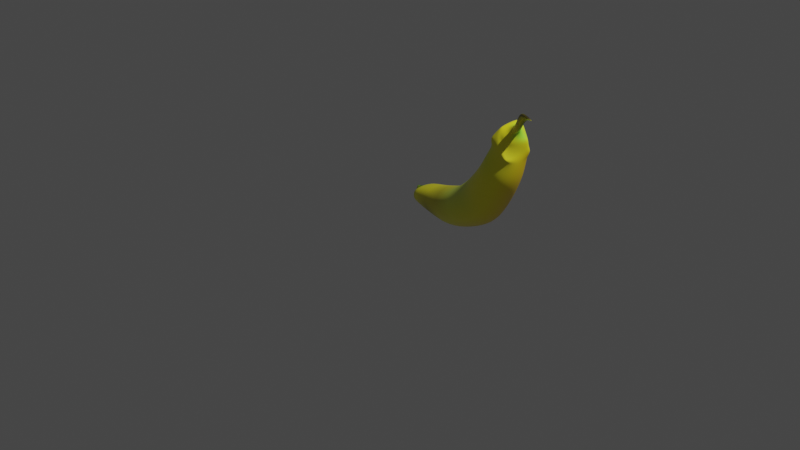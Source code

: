 # Source: banana.blend  (saved by Blender 2.90.8; exported with 4.5.12 LTS)
import bpy
from mathutils import Matrix  # noqa: F401  (used for matrix-valued properties, if any)

bpy.ops.wm.read_factory_settings(use_empty=True)
scene = bpy.context.scene
scene.name = 'Scene'

# ---- collections
col_collection = bpy.data.collections.new('Collection'); scene.collection.children.link(col_collection)

# ---- materials (node trees are filled in below, after node groups)
mat_material = bpy.data.materials.new('Material')
mat_material.alpha_threshold = 0.0
mat_material.use_transparent_shadow = False
mat_material.line_color = (0.0, 0.0, 0.0, 1.0)

# ---- material node trees
mat_material.use_nodes = True; mat_material.node_tree.nodes.clear()
_N = mat_material.node_tree.nodes; _L = mat_material.node_tree.links
n0 = _N.new('ShaderNodeVertexColor'); n0.name = 'Vertex Color'; n0.location = (-198, 190)
n1 = _N.new('ShaderNodeBsdfPrincipled'); n1.name = 'Principled BSDF'; n1.location = (10, 300)
n1.distribution = 'GGX'
n1.subsurface_method = 'BURLEY'
n1.inputs[2].default_value = 0.4
n1.inputs[3].default_value = 1.45
n1.inputs[27].default_value = (0.0, 0.0, 0.0, 1.0)
n1.inputs[28].default_value = 1.0
n2 = _N.new('ShaderNodeOutputMaterial'); n2.name = 'Material Output'; n2.location = (350, 376)
n3 = _N.new('ShaderNodeTexWave'); n3.name = 'Wave Texture'; n3.location = (286, 95)
n3.bands_direction = 'DIAGONAL'
n3.wave_profile = 'TRI'
n3.inputs[1].default_value = 100.0
n3.inputs[2].default_value = 1000.0
n3.inputs[3].default_value = 10.8
n3.inputs[4].default_value = 9.8
_L.new(n0.outputs[0], n1.inputs[0])
_L.new(n1.outputs[0], n2.inputs[0])
_L.new(n1.outputs[0], n3.inputs[0])
n2.is_active_output = True

# ---- world
world_world = bpy.data.worlds.new('World'); scene.world = world_world
world_world.use_nodes = True; world_world.node_tree.nodes.clear()
_N = world_world.node_tree.nodes; _L = world_world.node_tree.links
n0 = _N.new('ShaderNodeOutputWorld'); n0.name = 'World Output'; n0.location = (300, 300)
n1 = _N.new('ShaderNodeBackground'); n1.name = 'Background'; n1.location = (10, 300)
n1.inputs[0].default_value = (0.05088, 0.05088, 0.05088, 1.0)
_L.new(n1.outputs[0], n0.inputs[0])
n0.is_active_output = True
world_world.color = (0.05088, 0.05088, 0.05088)
world_world.use_sun_shadow = False
world_world.sun_shadow_jitter_overblur = 0.0

# ---- cameras
cam_camera = bpy.data.cameras.new('Camera')
cam_camera.clip_end = 100.0
cam_camera.ortho_scale = 7.314

# ---- lights
light_light = bpy.data.lights.new('Light', 'POINT')
light_light.transmission_factor = 0.0
light_light.energy = 1000.0
light_light.shadow_soft_size = 0.1
light_light.shadow_maximum_resolution = 0.006
light_light.use_absolute_resolution = True

# ---- meshes
me_cube = bpy.data.meshes.new('Cube')
me_cube.from_pydata([(-0.4044, 1.017, -0.2156), (-0.5998, 0.8374, -0.09541), (-0.5914, 0.82, -0.0449), (-0.5687, 0.9088, -0.1378), (-0.4444, 0.7125, -0.08157), (-0.5514, 0.7513, -0.147), (-0.4178, 0.5761, 0.06966), (-0.4683, 0.582, -0.2398), (-0.2536, 1.019, 0.09859), (-0.1874, 0.9961, -0.3989), (-0.5888, 0.7452, -0.09551), (-0.5135, 0.6891, -0.1669), (-0.5782, 0.8698, -0.134), (-0.5167, 0.6221, -0.001081), (-0.6279, 0.8115, -0.0004577), (-0.5433, 0.7734, -0.1283), (-0.5897, 0.8083, -0.1241), (-0.5934, 0.8055, -0.1399), (-0.2207, 0.4895, 0.1556), (-0.169, 0.4733, -0.1801), (-0.04382, 1.004, 0.1355), (-0.03437, 0.8702, -0.3892), (-0.03752, 0.4288, 0.2599), (0.2163, 0.2703, -0.201), (0.1961, 0.9274, 0.2452), (0.3403, 0.8881, -0.3286), (0.2436, 0.307, 0.3178), (0.4378, 0.1655, -0.03045), (0.41, 0.8476, 0.3709), (0.7472, 0.7229, -0.1749), (0.473, 0.1991, 0.5605), (0.9253, 0.1233, 0.1167), (0.6287, 0.7624, 0.5856), (0.9577, 0.6343, 0.02868), (-0.5083, 0.8713, -0.09459), (-0.5382, 0.8228, -0.177), (-0.4661, 0.7592, -0.07288), (0.6208, 0.1355, 0.697), (1.014, 0.05214, 0.3686), (0.7798, 0.6907, 0.6539), (1.127, 0.5757, 0.2324), (0.7967, 0.09504, 0.875), (1.134, 0.02121, 0.5068), (0.937, 0.6344, 0.8575), (1.313, 0.4948, 0.5584), (0.8779, 0.1065, 1.049), (1.236, -0.01534, 0.6862), (1.014, 0.5705, 1.008), (1.378, 0.4943, 0.7348), (1.084, 0.2313, 1.253), (1.126, 0.1793, 1.259), (1.035, 0.1928, 1.189), (0.9375, 0.1323, 1.106), (1.127, 0.115, 1.142), (1.315, 0.1124, 0.9146), (1.219, 0.1786, 0.9588), (1.237, 0.1188, 1.033), (1.287, 0.2103, 1.109), (1.153, 0.149, 1.138), (1.199, 0.4274, 1.313), (1.222, 0.3671, 1.353), (1.164, 0.4304, 1.272), (1.086, 0.508, 1.126), (1.117, 0.3448, 1.295), (1.374, 0.3568, 1.118), (1.34, 0.3516, 1.19), (1.37, 0.3471, 1.109), (1.394, 0.4491, 0.9387), (1.348, 0.3456, 1.066), (1.175, 0.2313, 1.264), (1.146, 0.2271, 1.279), (1.248, 0.1818, 1.223), (1.252, 0.1256, 1.184), (1.275, 0.2868, 1.325), (1.245, 0.3531, 1.321), (1.333, 0.2818, 1.259), (1.342, 0.3066, 1.165), (1.272, 0.2279, 1.298), (1.333, 0.163, 1.207), (1.293, 0.242, 1.325), (1.388, 0.2199, 1.297), (1.386, 0.132, 1.545), (1.443, 0.0866, 1.522), (1.318, 0.2419, 1.488), (1.498, 0.1827, 1.448), (1.552, 0.07341, 1.514), (1.631, 0.01522, 1.485), (1.532, 0.1247, 1.474), (1.652, 0.109, 1.439)], [], [(2, 3, 16, 5), (0, 4, 15, 14), (17, 15, 5, 16), (0, 14, 2, 8, 9), (8, 6, 18, 20), (4, 0, 9, 7), (4, 7, 11, 35), (7, 6, 13, 11), (2, 5, 10, 12), (5, 15, 36, 10), (6, 8, 34, 13), (10, 36, 35, 11, 13, 34, 12), (1, 14, 15, 17), (3, 1, 17, 16), (3, 2, 14, 1), (21, 20, 24, 25), (9, 8, 20, 21), (6, 7, 19, 18), (7, 9, 21, 19), (25, 24, 28, 29), (18, 19, 23, 22), (19, 21, 25, 23), (20, 18, 22, 24), (27, 29, 33, 31), (22, 23, 27, 26), (23, 25, 29, 27), (24, 22, 26, 28), (33, 32, 39, 40), (28, 26, 30, 32), (29, 28, 32, 33), (26, 27, 31, 30), (8, 2, 12, 34), (15, 4, 35, 36), (40, 39, 43, 44), (30, 31, 38, 37), (31, 33, 40, 38), (32, 30, 37, 39), (42, 44, 48, 46), (37, 38, 42, 41), (38, 40, 44, 42), (39, 37, 41, 43), (59, 65, 68, 61), (43, 41, 45, 47), (44, 43, 47, 48), (41, 42, 46, 45), (55, 66, 64, 57), (45, 46, 54, 52), (76, 72, 57, 64), (53, 56, 58, 50), (48, 47, 62, 67), (46, 48, 67, 54), (47, 45, 52, 62), (72, 70, 50, 58), (51, 52, 53), (54, 55, 56), (74, 76, 65, 59), (76, 64, 65), (61, 62, 63), (66, 67, 68), (49, 51, 53, 50), (52, 54, 56, 53), (55, 57, 58, 56), (73, 69, 77, 79), (59, 61, 63, 60), (62, 52, 51, 63), (49, 50, 70), (59, 60, 74), (64, 66, 68, 65), (67, 62, 61, 68), (54, 67, 66, 55), (57, 72, 58), (63, 51, 49, 60), (71, 69, 70, 72), (69, 73, 74, 70), (73, 75, 76, 74), (75, 71, 72, 76), (70, 74, 60, 49), (80, 79, 83, 84), (75, 73, 79, 80), (69, 71, 78, 77), (71, 75, 80, 78), (84, 83, 87, 88), (77, 78, 82, 81), (78, 80, 84, 82), (79, 77, 81, 83), (88, 87, 85, 86), (81, 82, 86, 85), (82, 84, 88, 86), (83, 81, 85, 87)])
me_cube.polygons.foreach_set('use_smooth', [True] * 89)
_uv = me_cube.uv_layers.new(name='UVMap')
_uv.uv.foreach_set('vector', [0.625, 0.5, 0.875, 0.5, 0.875, 0.75, 0.625, 0.75, 0.375, 0.5, 0.375, 0.75, 0.375, 0.75, 0.375, 0.5, 0.375, 1.0, 0.435, 0.75, 0.625, 0.75, 0.625, 1.0, 0.375, 0.5, 0.435, 0.5, 0.625, 0.5, 0.625, 0.5, 0.375, 0.5, 0.625, 0.5, 0.625, 0.75, 0.625, 0.75, 0.625, 0.5, 0.375, 0.75, 0.375, 0.5, 0.375, 0.5, 0.375, 0.75, 0.375, 0.75, 0.375, 0.75, 0.375, 0.75, 0.375, 0.75, 0.375, 0.75, 0.625, 0.75, 0.625, 0.75, 0.375, 0.75, 0.625, 0.5, 0.625, 0.75, 0.625, 0.75, 0.625, 0.5, 0.625, 0.75, 0.435, 0.75, 0.435, 0.75, 0.625, 0.75, 0.625, 0.75, 0.625, 0.5, 0.625, 0.5, 0.625, 0.75, 0.625, 0.75, 0.435, 0.75, 0.375, 0.75, 0.375, 0.75, 0.625, 0.75, 0.625, 0.5, 0.625, 0.5, 0.125, 0.5, 0.375, 0.5, 0.375, 0.75, 0.125, 0.75, 0.625, 0.25, 0.375, 0.25, 0.375, 0.0, 0.625, 0.0, 0.625, 0.25, 0.625, 0.5, 0.375, 0.5, 0.375, 0.25, 0.375, 0.5, 0.625, 0.5, 0.625, 0.5, 0.375, 0.5, 0.375, 0.5, 0.625, 0.5, 0.625, 0.5, 0.375, 0.5, 0.625, 0.75, 0.375, 0.75, 0.375, 0.75, 0.625, 0.75, 0.375, 0.75, 0.375, 0.5, 0.375, 0.5, 0.375, 0.75, 0.375, 0.5, 0.625, 0.5, 0.625, 0.5, 0.375, 0.5, 0.625, 0.75, 0.375, 0.75, 0.375, 0.75, 0.625, 0.75, 0.375, 0.75, 0.375, 0.5, 0.375, 0.5, 0.375, 0.75, 0.625, 0.5, 0.625, 0.75, 0.625, 0.75, 0.625, 0.5, 0.375, 0.75, 0.375, 0.5, 0.375, 0.5, 0.375, 0.75, 0.625, 0.75, 0.375, 0.75, 0.375, 0.75, 0.625, 0.75, 0.375, 0.75, 0.375, 0.5, 0.375, 0.5, 0.375, 0.75, 0.625, 0.5, 0.625, 0.75, 0.625, 0.75, 0.625, 0.5, 0.375, 0.5, 0.625, 0.5, 0.625, 0.5, 0.375, 0.5, 0.625, 0.5, 0.625, 0.75, 0.625, 0.75, 0.625, 0.5, 0.375, 0.5, 0.625, 0.5, 0.625, 0.5, 0.375, 0.5, 0.625, 0.75, 0.375, 0.75, 0.375, 0.75, 0.625, 0.75, 0.625, 0.5, 0.625, 0.5, 0.625, 0.5, 0.625, 0.5, 0.375, 0.75, 0.375, 0.75, 0.375, 0.75, 0.375, 0.75, 0.375, 0.5, 0.625, 0.5, 0.625, 0.5, 0.375, 0.5, 0.625, 0.75, 0.375, 0.75, 0.375, 0.75, 0.625, 0.75, 0.375, 0.75, 0.375, 0.5, 0.375, 0.5, 0.375, 0.75, 0.625, 0.5, 0.625, 0.75, 0.625, 0.75, 0.625, 0.5, 0.375, 0.75, 0.375, 0.5, 0.375, 0.5, 0.375, 0.75, 0.625, 0.75, 0.375, 0.75, 0.375, 0.75, 0.625, 0.75, 0.375, 0.75, 0.375, 0.5, 0.375, 0.5, 0.375, 0.75, 0.625, 0.5, 0.625, 0.75, 0.625, 0.75, 0.625, 0.5, 0.5949, 0.5119, 0.4076, 0.5119, 0.3977, 0.5053, 0.6049, 0.5053, 0.625, 0.5, 0.625, 0.75, 0.625, 0.75, 0.625, 0.5, 0.375, 0.5, 0.625, 0.5, 0.625, 0.5, 0.375, 0.5, 0.625, 0.75, 0.375, 0.75, 0.375, 0.75, 0.625, 0.75, 0.3815, 0.7373, 0.3815, 0.5118, 0.3948, 0.5205, 0.3948, 0.7286, 0.625, 0.75, 0.375, 0.75, 0.375, 0.75, 0.625, 0.75, 0.4097, 0.5227, 0.4097, 0.7272, 0.3948, 0.7286, 0.3948, 0.5205, 0.6068, 0.7456, 0.395, 0.7456, 0.4079, 0.7372, 0.594, 0.7372, 0.375, 0.5, 0.625, 0.5, 0.625, 0.5, 0.375, 0.5, 0.375, 0.75, 0.375, 0.5, 0.375, 0.5, 0.375, 0.75, 0.625, 0.5, 0.625, 0.75, 0.625, 0.75, 0.625, 0.5, 0.4099, 0.7273, 0.5903, 0.7273, 0.594, 0.7372, 0.4079, 0.7372, 0.6166, 0.7351, 0.625, 0.75, 0.6068, 0.7456, 0.375, 0.75, 0.3815, 0.7373, 0.395, 0.7456, 0.5904, 0.5225, 0.4099, 0.5226, 0.4076, 0.5119, 0.5949, 0.5119, 0.41, 0.5226, 0.3948, 0.5205, 0.4076, 0.5119, 0.6049, 0.5053, 0.625, 0.5, 0.6166, 0.5136, 0.3815, 0.5118, 0.375, 0.5, 0.3977, 0.5053, 0.6072, 0.7289, 0.6166, 0.7351, 0.6068, 0.7456, 0.594, 0.7372, 0.625, 0.75, 0.375, 0.75, 0.395, 0.7456, 0.6068, 0.7456, 0.3815, 0.7373, 0.3948, 0.7286, 0.4079, 0.7372, 0.395, 0.7456, 0.5864, 0.5253, 0.5864, 0.7247, 0.5864, 0.7247, 0.5864, 0.5253, 0.5949, 0.5119, 0.6049, 0.5053, 0.6166, 0.5136, 0.6072, 0.5198, 0.625, 0.5, 0.625, 0.75, 0.6166, 0.7351, 0.6166, 0.5136, 0.6072, 0.7289, 0.594, 0.7372, 0.5905, 0.7271, 0.5949, 0.5119, 0.6072, 0.5198, 0.5905, 0.5226, 0.3948, 0.5205, 0.3815, 0.5118, 0.3977, 0.5053, 0.4076, 0.5119, 0.375, 0.5, 0.625, 0.5, 0.6049, 0.5053, 0.3977, 0.5053, 0.375, 0.75, 0.375, 0.5, 0.3815, 0.5118, 0.3815, 0.7373, 0.3948, 0.7286, 0.4099, 0.7272, 0.4079, 0.7372, 0.6166, 0.5136, 0.6166, 0.7351, 0.6072, 0.7289, 0.6072, 0.5198, 0.4136, 0.7247, 0.5864, 0.7247, 0.5903, 0.7273, 0.4099, 0.7273, 0.5864, 0.7247, 0.5864, 0.5253, 0.5906, 0.5227, 0.5905, 0.7272, 0.5864, 0.5253, 0.4136, 0.5253, 0.4099, 0.5226, 0.5904, 0.5225, 0.4136, 0.5253, 0.4136, 0.7247, 0.4097, 0.7272, 0.4097, 0.5227, 0.5905, 0.7272, 0.5906, 0.5227, 0.6072, 0.5198, 0.6072, 0.7289, 0.4136, 0.5253, 0.5864, 0.5253, 0.5864, 0.5253, 0.4136, 0.5253, 0.4136, 0.5253, 0.5864, 0.5253, 0.5864, 0.5253, 0.4136, 0.5253, 0.5864, 0.7247, 0.4136, 0.7247, 0.4136, 0.7247, 0.5864, 0.7247, 0.4136, 0.7247, 0.4136, 0.5253, 0.4136, 0.5253, 0.4136, 0.7247, 0.4136, 0.5253, 0.5864, 0.5253, 0.5864, 0.5253, 0.4136, 0.5253, 0.5864, 0.7247, 0.4136, 0.7247, 0.4136, 0.7247, 0.5864, 0.7247, 0.4136, 0.7247, 0.4136, 0.5253, 0.4136, 0.5253, 0.4136, 0.7247, 0.5864, 0.5253, 0.5864, 0.7247, 0.5864, 0.7247, 0.5864, 0.5253, 0.4136, 0.5253, 0.5864, 0.5253, 0.5864, 0.7247, 0.4136, 0.7247, 0.5864, 0.7247, 0.4136, 0.7247, 0.4136, 0.7247, 0.5864, 0.7247, 0.4136, 0.7247, 0.4136, 0.5253, 0.4136, 0.5253, 0.4136, 0.7247, 0.5864, 0.5253, 0.5864, 0.7247, 0.5864, 0.7247, 0.5864, 0.5253])
_ca = me_cube.color_attributes.new('Col', 'BYTE_COLOR', 'CORNER')
_ca.data.foreach_set('color', [0.09084, 0.1812, 0.016, 1.0, 0.04519, 0.2961, 0.01764, 1.0, 0.3613, 0.3813, 0.009721, 1.0, 0.03689, 0.02956, 0.006049, 1.0, 0.8632, 0.8632, 0.02122, 1.0, 0.08022, 0.1356, 0.01298, 1.0, 0.0319, 0.01521, 0.004777, 1.0, 0.1248, 0.2831, 0.02217, 1.0, 0.6795, 0.6308, 0.0137, 1.0, 0.0319, 0.01521, 0.004777, 1.0, 0.03689, 0.02956, 0.006049, 1.0, 0.3613, 0.3813, 0.009721, 1.0, 0.8632, 0.8632, 0.02122, 1.0, 0.1248, 0.2831, 0.02217, 1.0, 0.09084, 0.1812, 0.016, 1.0, 1.0, 0.9216, 0.0185, 1.0, 1.0, 0.9216, 0.0185, 1.0, 1.0, 0.9216, 0.0185, 1.0, 0.9911, 0.9301, 0.0185, 1.0, 0.9647, 0.8963, 0.0185, 1.0, 0.9911, 0.9131, 0.0185, 1.0, 0.08022, 0.1356, 0.01298, 1.0, 0.8632, 0.8632, 0.02122, 1.0, 1.0, 0.9216, 0.0185, 1.0, 1.0, 0.9216, 0.0185, 1.0, 0.08022, 0.1356, 0.01298, 1.0, 1.0, 0.9216, 0.0185, 1.0, 0.552, 0.6724, 0.02519, 1.0, 0.0331, 0.0185, 0.005182, 1.0, 1.0, 0.9216, 0.0185, 1.0, 0.9911, 0.9301, 0.0185, 1.0, 0.8469, 0.8469, 0.02217, 1.0, 0.552, 0.6724, 0.02519, 1.0, 0.09084, 0.1812, 0.016, 1.0, 0.03689, 0.02956, 0.006049, 1.0, 0.04231, 0.04231, 0.006995, 1.0, 0.02519, 0.06848, 0.006049, 1.0, 0.03689, 0.02956, 0.006049, 1.0, 0.0319, 0.01521, 0.004777, 1.0, 1.0, 0.9216, 0.0185, 1.0, 0.04231, 0.04231, 0.006995, 1.0, 0.9911, 0.9301, 0.0185, 1.0, 1.0, 0.9216, 0.0185, 1.0, 0.1248, 1.0, 0.04667, 1.0, 0.8469, 0.8469, 0.02217, 1.0, 0.04231, 0.04231, 0.006995, 1.0, 1.0, 0.9216, 0.0185, 1.0, 0.0331, 0.0185, 0.005182, 1.0, 0.552, 0.6724, 0.02519, 1.0, 0.8469, 0.8469, 0.02217, 1.0, 0.1248, 1.0, 0.04667, 1.0, 0.02519, 0.06848, 0.006049, 1.0, 0.2232, 0.2623, 0.009721, 1.0, 0.1248, 0.2831, 0.02217, 1.0, 0.0319, 0.01521, 0.004777, 1.0, 0.6795, 0.6308, 0.0137, 1.0, 0.04519, 0.2961, 0.01764, 1.0, 0.2232, 0.2623, 0.009721, 1.0, 0.6795, 0.6308, 0.0137, 1.0, 0.3613, 0.3813, 0.009721, 1.0, 0.04519, 0.2961, 0.01764, 1.0, 0.09084, 0.1812, 0.016, 1.0, 0.1248, 0.2831, 0.02217, 1.0, 0.2232, 0.2623, 0.009721, 1.0, 1.0, 0.9216, 0.0185, 1.0, 0.9911, 0.9131, 0.0185, 1.0, 1.0, 0.9216, 0.0185, 1.0, 0.9301, 0.9387, 0.01444, 1.0, 1.0, 0.9216, 0.0185, 1.0, 1.0, 0.9216, 0.0185, 1.0, 0.9911, 0.9131, 0.0185, 1.0, 1.0, 0.9216, 0.0185, 1.0, 0.9911, 0.9301, 0.0185, 1.0, 1.0, 0.9216, 0.0185, 1.0, 0.4397, 0.4072, 0.01033, 1.0, 0.9647, 0.8963, 0.0185, 1.0, 1.0, 0.9216, 0.0185, 1.0, 1.0, 0.9216, 0.0185, 1.0, 1.0, 0.9216, 0.0185, 1.0, 0.4397, 0.4072, 0.01033, 1.0, 0.9301, 0.9387, 0.01444, 1.0, 1.0, 0.9216, 0.0185, 1.0, 0.4397, 0.4072, 0.01033, 1.0, 1.0, 0.6376, 0.005605, 1.0, 0.9647, 0.8963, 0.0185, 1.0, 0.4397, 0.4072, 0.01033, 1.0, 1.0, 0.9647, 0.04092, 1.0, 0.5395, 0.4969, 0.01298, 1.0, 0.4397, 0.4072, 0.01033, 1.0, 1.0, 0.9216, 0.0185, 1.0, 0.9301, 0.9387, 0.01444, 1.0, 1.0, 0.9647, 0.04092, 1.0, 0.9911, 0.9131, 0.0185, 1.0, 0.9647, 0.8963, 0.0185, 1.0, 0.5395, 0.4969, 0.01298, 1.0, 1.0, 0.9216, 0.0185, 1.0, 1.0, 0.956, 0.03955, 1.0, 1.0, 0.6376, 0.005605, 1.0, 1.0, 0.6376, 0.005605, 1.0, 1.0, 0.9301, 0.02315, 1.0, 0.5395, 0.4969, 0.01298, 1.0, 1.0, 0.9647, 0.04092, 1.0, 1.0, 0.956, 0.03955, 1.0, 0.6654, 0.807, 0.07227, 1.0, 1.0, 0.9647, 0.04092, 1.0, 0.9301, 0.9387, 0.01444, 1.0, 1.0, 0.6376, 0.005605, 1.0, 1.0, 0.956, 0.03955, 1.0, 1.0, 0.9216, 0.0185, 1.0, 0.5395, 0.4969, 0.01298, 1.0, 0.6654, 0.807, 0.07227, 1.0, 0.4397, 0.4072, 0.01033, 1.0, 1.0, 0.6376, 0.005605, 1.0, 0.4342, 0.402, 0.01033, 1.0, 0.4342, 0.402, 0.01033, 1.0, 1.0, 0.6654, 0.007499, 1.0, 0.4397, 0.4072, 0.01033, 1.0, 0.6654, 0.807, 0.07227, 1.0, 0.6654, 0.807, 0.07227, 1.0, 0.4342, 0.402, 0.01033, 1.0, 1.0, 0.6376, 0.005605, 1.0, 0.4397, 0.4072, 0.01033, 1.0, 0.4342, 0.402, 0.01033, 1.0, 1.0, 0.6376, 0.005605, 1.0, 0.6654, 0.807, 0.07227, 1.0, 1.0, 0.956, 0.03955, 1.0, 1.0, 0.9301, 0.02315, 1.0, 0.6654, 0.807, 0.07227, 1.0, 1.0, 0.9216, 0.0185, 1.0, 0.09084, 0.1812, 0.016, 1.0, 0.02519, 0.06848, 0.006049, 1.0, 0.1248, 1.0, 0.04667, 1.0, 0.0319, 0.01521, 0.004777, 1.0, 0.08022, 0.1356, 0.01298, 1.0, 0.0331, 0.0185, 0.005182, 1.0, 1.0, 0.9216, 0.0185, 1.0, 1.0, 0.6654, 0.007499, 1.0, 0.4342, 0.402, 0.01033, 1.0, 0.4342, 0.4072, 0.01096, 1.0, 1.0, 0.6376, 0.005605, 1.0, 0.6654, 0.807, 0.07227, 1.0, 1.0, 0.9301, 0.02315, 1.0, 1.0, 0.9216, 0.0185, 1.0, 0.8879, 0.9131, 0.05127, 1.0, 1.0, 0.9301, 0.02315, 1.0, 1.0, 0.6376, 0.005605, 1.0, 1.0, 0.6654, 0.007499, 1.0, 1.0, 0.9216, 0.0185, 1.0, 0.4342, 0.402, 0.01033, 1.0, 0.6654, 0.807, 0.07227, 1.0, 0.8879, 0.9131, 0.05127, 1.0, 0.4342, 0.402, 0.01033, 1.0, 1.0, 0.9216, 0.0185, 1.0, 1.0, 0.6376, 0.005605, 1.0, 1.0, 0.6376, 0.005605, 1.0, 1.0, 0.9301, 0.02315, 1.0, 0.8879, 0.9131, 0.05127, 1.0, 1.0, 0.9216, 0.0185, 1.0, 1.0, 0.9216, 0.0185, 1.0, 0.9647, 0.9473, 0.04519, 1.0, 1.0, 0.9216, 0.0185, 1.0, 1.0, 0.6654, 0.007499, 1.0, 1.0, 0.6376, 0.005605, 1.0, 1.0, 0.9216, 0.0185, 1.0, 0.4342, 0.402, 0.01033, 1.0, 0.8879, 0.9131, 0.05127, 1.0, 0.9647, 0.9473, 0.04519, 1.0, 0.4342, 0.4072, 0.01096, 1.0, 1.0, 0.9216, 0.0185, 1.0, 0.7454, 0.9473, 0.0356, 1.0, 1.0, 0.9216, 0.0185, 1.0, 1.0, 0.9216, 0.0185, 1.0, 0.4342, 0.4072, 0.01096, 1.0, 0.9647, 0.9473, 0.04519, 1.0, 0.7758, 0.8632, 0.06125, 1.0, 1.0, 0.9216, 0.0185, 1.0, 1.0, 0.6376, 0.005605, 1.0, 0.4342, 0.4072, 0.01096, 1.0, 1.0, 0.9216, 0.0185, 1.0, 1.0, 0.6376, 0.005605, 1.0, 0.9647, 0.9473, 0.04519, 1.0, 1.0, 0.9216, 0.0185, 1.0, 1.0, 0.9301, 0.02315, 1.0, 0.7758, 0.8632, 0.06125, 1.0, 1.0, 0.9473, 0.0319, 1.0, 1.0, 0.8714, 0.01681, 1.0, 0.9911, 0.9216, 0.01938, 1.0, 1.0, 0.9301, 0.02416, 1.0, 0.7758, 0.8632, 0.06125, 1.0, 1.0, 0.9301, 0.02315, 1.0, 1.0, 0.9387, 0.02956, 1.0, 0.8879, 0.9131, 0.05127, 1.0, 0.4125, 0.9823, 0.05781, 1.0, 1.0, 0.9216, 0.02029, 1.0, 1.0, 0.9301, 0.02416, 1.0, 0.9911, 0.9216, 0.01938, 1.0, 1.0, 0.9387, 0.03071, 1.0, 1.0, 0.956, 0.03434, 1.0, 1.0, 0.9387, 0.02732, 1.0, 0.9911, 0.9216, 0.02029, 1.0, 1.0, 0.6376, 0.005605, 1.0, 1.0, 0.9216, 0.0185, 1.0, 1.0, 0.9216, 0.0185, 1.0, 1.0, 0.6376, 0.005605, 1.0, 1.0, 0.9301, 0.02315, 1.0, 1.0, 0.6376, 0.005605, 1.0, 1.0, 0.6376, 0.005605, 1.0, 1.0, 0.9387, 0.02956, 1.0, 1.0, 0.9216, 0.0185, 1.0, 0.7758, 0.8632, 0.06125, 1.0, 0.8879, 0.9131, 0.05127, 1.0, 1.0, 0.9216, 0.0185, 1.0, 1.0, 0.9216, 0.02029, 1.0, 1.0, 0.9216, 0.0185, 1.0, 0.9911, 0.9216, 0.02029, 1.0, 1.0, 0.9387, 0.02732, 1.0, 0.9823, 0.9387, 0.02732, 1.0, 0.8879, 0.9131, 0.05127, 1.0, 1.0, 0.9387, 0.03071, 1.0, 1.0, 0.9387, 0.02956, 1.0, 1.0, 0.9473, 0.0319, 1.0, 1.0, 0.956, 0.03434, 1.0, 0.7379, 0.956, 0.0356, 1.0, 0.4125, 0.9823, 0.05781, 1.0, 0.7454, 0.9473, 0.0356, 1.0, 1.0, 0.9216, 0.0185, 1.0, 0.4125, 0.9823, 0.05781, 1.0, 0.9911, 0.9216, 0.01938, 1.0, 0.7454, 0.9473, 0.0356, 1.0, 1.0, 0.9216, 0.0185, 1.0, 1.0, 0.9216, 0.0185, 1.0, 1.0, 0.9216, 0.0185, 1.0, 1.0, 0.8714, 0.01681, 1.0, 1.0, 0.6376, 0.005605, 1.0, 1.0, 0.9216, 0.0185, 1.0, 0.9911, 0.9301, 0.0185, 1.0, 0.9823, 0.9387, 0.02732, 1.0, 1.0, 0.9387, 0.03071, 1.0, 0.9911, 0.9216, 0.02029, 1.0, 0.8879, 0.9131, 0.05127, 1.0, 1.0, 0.9387, 0.02956, 1.0, 1.0, 0.956, 0.03434, 1.0, 1.0, 0.9387, 0.03071, 1.0, 1.0, 0.9473, 0.0319, 1.0, 1.0, 0.9301, 0.02416, 1.0, 1.0, 0.9387, 0.02732, 1.0, 1.0, 0.956, 0.03434, 1.0, 0.3613, 1.0, 0.06125, 1.0, 0.9647, 0.9216, 0.02029, 1.0, 1.0, 0.9216, 0.0185, 1.0, 0.3763, 0.9911, 0.06125, 1.0, 1.0, 0.9216, 0.0185, 1.0, 1.0, 0.9216, 0.0185, 1.0, 1.0, 0.9216, 0.0185, 1.0, 1.0, 0.9216, 0.0185, 1.0, 1.0, 0.9216, 0.0185, 1.0, 0.8879, 0.9131, 0.05127, 1.0, 0.9823, 0.9387, 0.02732, 1.0, 1.0, 0.9216, 0.0185, 1.0, 0.9911, 0.9301, 0.0185, 1.0, 0.9911, 0.9216, 0.02029, 1.0, 1.0, 0.9216, 0.0185, 1.0, 1.0, 0.9216, 0.0185, 1.0, 1.0, 0.9216, 0.0185, 1.0, 0.7379, 0.956, 0.0356, 1.0, 0.9911, 0.9216, 0.01938, 1.0, 1.0, 0.8714, 0.01681, 1.0, 1.0, 0.9216, 0.0185, 1.0, 0.7454, 0.9473, 0.0356, 1.0, 1.0, 0.6376, 0.005605, 1.0, 1.0, 0.9216, 0.0185, 1.0, 1.0, 0.9216, 0.0185, 1.0, 1.0, 0.9216, 0.0185, 1.0, 1.0, 0.9387, 0.02956, 1.0, 1.0, 0.6376, 0.005605, 1.0, 1.0, 0.8714, 0.01681, 1.0, 1.0, 0.9473, 0.0319, 1.0, 1.0, 0.9301, 0.02416, 1.0, 1.0, 0.9216, 0.02029, 1.0, 1.0, 0.9387, 0.02732, 1.0, 1.0, 0.9216, 0.0185, 1.0, 0.9823, 0.9387, 0.02732, 1.0, 0.9911, 0.9301, 0.0185, 1.0, 1.0, 0.9216, 0.0185, 1.0, 1.0, 0.9216, 0.0185, 1.0, 0.9647, 0.9216, 0.02029, 1.0, 1.0, 0.9216, 0.0185, 1.0, 1.0, 0.9216, 0.02029, 1.0, 0.9647, 0.9216, 0.02029, 1.0, 0.3613, 1.0, 0.06125, 1.0, 0.7379, 0.956, 0.0356, 1.0, 1.0, 0.9216, 0.0185, 1.0, 0.3613, 1.0, 0.06125, 1.0, 0.3419, 1.0, 0.06301, 1.0, 0.4125, 0.9823, 0.05781, 1.0, 0.7379, 0.956, 0.0356, 1.0, 0.3419, 1.0, 0.06301, 1.0, 1.0, 0.9216, 0.0185, 1.0, 1.0, 0.9216, 0.02029, 1.0, 0.4125, 0.9823, 0.05781, 1.0, 1.0, 0.9216, 0.0185, 1.0, 0.7379, 0.956, 0.0356, 1.0, 1.0, 0.9216, 0.0185, 1.0, 0.9911, 0.9301, 0.0185, 1.0, 0.3419, 1.0, 0.06301, 1.0, 0.3763, 0.9911, 0.06125, 1.0, 0.7379, 0.9387, 0.004777, 1.0, 0.01161, 0.009134, 0.001821, 1.0, 0.3419, 1.0, 0.06301, 1.0, 0.3613, 1.0, 0.06125, 1.0, 0.3763, 0.9911, 0.06125, 1.0, 0.3419, 1.0, 0.06301, 1.0, 0.9647, 0.9216, 0.02029, 1.0, 1.0, 0.9216, 0.0185, 1.0, 1.0, 0.9216, 0.0185, 1.0, 1.0, 0.9216, 0.0185, 1.0, 1.0, 0.9216, 0.0185, 1.0, 0.3419, 1.0, 0.06301, 1.0, 0.3419, 1.0, 0.06301, 1.0, 1.0, 0.9216, 0.0185, 1.0, 0.01161, 0.009134, 0.001821, 1.0, 0.7379, 0.9387, 0.004777, 1.0, 0.006049, 0.002732, 0.001518, 1.0, 1.0, 0.9216, 0.01938, 1.0, 1.0, 0.9216, 0.0185, 1.0, 1.0, 0.9216, 0.0185, 1.0, 1.0, 0.9216, 0.0185, 1.0, 0.117, 0.1046, 0.004391, 1.0, 1.0, 0.9216, 0.0185, 1.0, 0.3419, 1.0, 0.06301, 1.0, 0.01161, 0.009134, 0.001821, 1.0, 1.0, 0.9216, 0.0185, 1.0, 0.3763, 0.9911, 0.06125, 1.0, 1.0, 0.9216, 0.0185, 1.0, 0.117, 0.1046, 0.004391, 1.0, 0.7379, 0.9387, 0.004777, 1.0, 1.0, 0.9216, 0.01938, 1.0, 0.006049, 0.002732, 0.001518, 1.0, 0.006512, 0.003035, 0.001518, 1.0, 0.159, 0.1441, 0.005182, 1.0, 0.117, 0.1046, 0.004391, 1.0, 1.0, 0.9216, 0.0185, 1.0, 0.159, 0.1441, 0.005182, 1.0, 0.006512, 0.003035, 0.001518, 1.0, 1.0, 0.9216, 0.0185, 1.0, 0.01161, 0.009134, 0.001821, 1.0, 1.0, 0.9216, 0.01938, 1.0, 0.159, 0.1441, 0.005182, 1.0, 0.7379, 0.9387, 0.004777, 1.0, 0.117, 0.1046, 0.004391, 1.0, 0.006512, 0.003035, 0.001518, 1.0, 0.006049, 0.002732, 0.001518, 1.0])
me_cube.materials.append(mat_material)
me_cube.use_remesh_preserve_volume = False
me_cube.use_remesh_preserve_attributes = False
me_cube.use_mirror_vertex_groups = False
me_cube.update()

# ---- objects
ob_cube = bpy.data.objects.new('Cube', me_cube)
ob_light = bpy.data.objects.new('Light', light_light)
ob_camera = bpy.data.objects.new('Camera', cam_camera)

# ---- transforms, parenting, visibility, modifiers, constraints
ob_cube.location = (0.0, 0.0, 0.0)
ob_cube.lock_rotations_4d = False
ob_cube.empty_display_type = 'ARROWS'
ob_cube.lineart.crease_threshold = 0.0
_m = ob_cube.modifiers.new('Smooth', 'SMOOTH')
_m = ob_cube.modifiers.new('Subdivision', 'SUBSURF')
_m.uv_smooth = 'PRESERVE_CORNERS'
_m = ob_cube.modifiers.new('Smooth.001', 'SMOOTH')
_m = ob_cube.modifiers.new('Subdivision.001', 'SUBSURF')
_m.uv_smooth = 'PRESERVE_CORNERS'
ob_light.location = (4.076, 1.005, 5.904)
ob_light.rotation_euler = (0.6503, 0.05522, 1.866)
ob_light.lock_rotations_4d = False
ob_light.empty_display_type = 'ARROWS'
ob_light.color = (0.0, 0.0, 0.0, 0.0)
ob_light.lineart.crease_threshold = 0.0
ob_camera.location = (7.359, -6.926, 4.958)
ob_camera.rotation_euler = (1.109, 0.0, 0.8149)
ob_camera.lock_rotations_4d = False
ob_camera.empty_display_type = 'ARROWS'
ob_camera.color = (0.0, 0.0, 0.0, 0.0)
ob_camera.display_type = 'WIRE'
ob_camera.lineart.crease_threshold = 0.0

# ---- collection membership
col_collection.objects.link(ob_cube)
col_collection.objects.link(ob_light)
col_collection.objects.link(ob_camera)

# ---- scene / render settings (as saved in the file)
scene.camera = ob_camera
scene.frame_start = 1; scene.frame_end = 250; scene.frame_set(126)
scene.render.engine = 'BLENDER_EEVEE_NEXT'
scene.cycles.use_denoising = False
scene.cycles.samples = 128
scene.cycles.sampling_pattern = 'TABULATED_SOBOL'
scene.cycles.use_adaptive_sampling = False
scene.cycles.use_light_tree = False
scene.view_settings.view_transform = 'Filmic'
bpy.context.view_layer.update()
